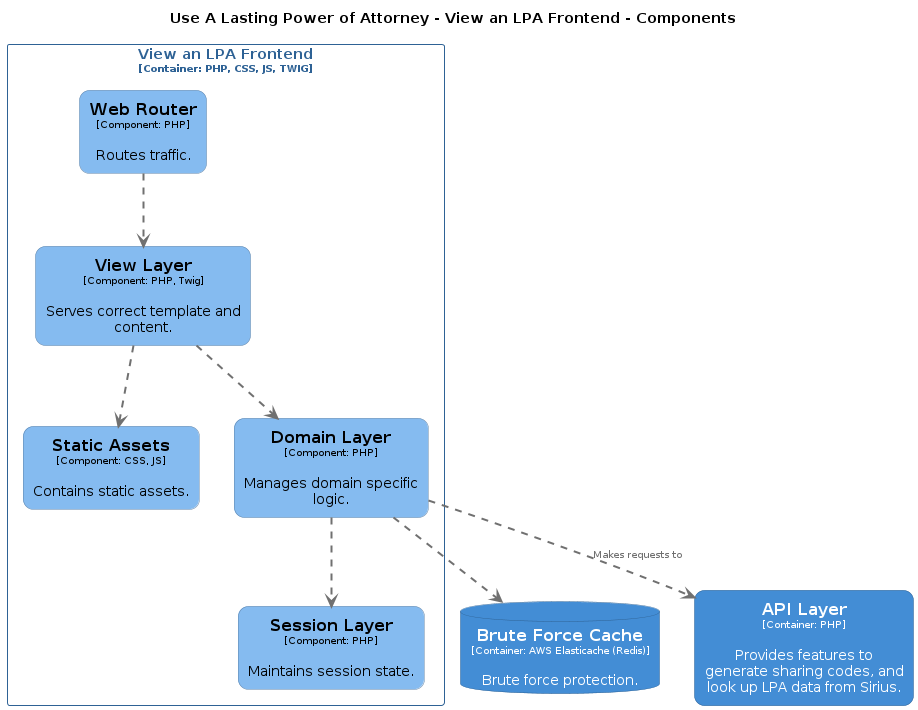

The diagram above was rendered by PlantUML. Its source (embedded in the PNG):
@startuml
set separator none
title Use A Lasting Power of Attorney - View an LPA Frontend - Components

top to bottom direction

skinparam {
  arrowFontSize 10
  defaultTextAlignment center
  wrapWidth 200
  maxMessageSize 100
}

hide stereotype

skinparam rectangle<<UseALastingPowerofAttorney.APILayer>> {
  BackgroundColor #438dd5
  FontColor #ffffff
  BorderColor #2e6295
  roundCorner 20
  shadowing false
}
skinparam database<<UseALastingPowerofAttorney.BruteForceCache>> {
  BackgroundColor #438dd5
  FontColor #ffffff
  BorderColor #2e6295
  shadowing false
}
skinparam rectangle<<UseALastingPowerofAttorney.ViewanLPAFrontend.DomainLayer>> {
  BackgroundColor #85bbf0
  FontColor #000000
  BorderColor #5d82a8
  roundCorner 20
  shadowing false
}
skinparam rectangle<<UseALastingPowerofAttorney.ViewanLPAFrontend.SessionLayer>> {
  BackgroundColor #85bbf0
  FontColor #000000
  BorderColor #5d82a8
  roundCorner 20
  shadowing false
}
skinparam rectangle<<UseALastingPowerofAttorney.ViewanLPAFrontend.StaticAssets>> {
  BackgroundColor #85bbf0
  FontColor #000000
  BorderColor #5d82a8
  roundCorner 20
  shadowing false
}
skinparam rectangle<<UseALastingPowerofAttorney.ViewanLPAFrontend.ViewLayer>> {
  BackgroundColor #85bbf0
  FontColor #000000
  BorderColor #5d82a8
  roundCorner 20
  shadowing false
}
skinparam rectangle<<UseALastingPowerofAttorney.ViewanLPAFrontend.WebRouter>> {
  BackgroundColor #85bbf0
  FontColor #000000
  BorderColor #5d82a8
  roundCorner 20
  shadowing false
}
skinparam rectangle<<UseALastingPowerofAttorney.ViewanLPAFrontend>> {
  BorderColor #2e6295
  FontColor #2e6295
  shadowing false
}

database "==Brute Force Cache\n<size:10>[Container: AWS Elasticache (Redis)]</size>\n\nBrute force protection." <<UseALastingPowerofAttorney.BruteForceCache>> as UseALastingPowerofAttorney.BruteForceCache
rectangle "==API Layer\n<size:10>[Container: PHP]</size>\n\nProvides features to generate sharing codes, and look up LPA data from Sirius." <<UseALastingPowerofAttorney.APILayer>> as UseALastingPowerofAttorney.APILayer

rectangle "View an LPA Frontend\n<size:10>[Container: PHP, CSS, JS, TWIG]</size>" <<UseALastingPowerofAttorney.ViewanLPAFrontend>> {
  rectangle "==Web Router\n<size:10>[Component: PHP]</size>\n\nRoutes traffic." <<UseALastingPowerofAttorney.ViewanLPAFrontend.WebRouter>> as UseALastingPowerofAttorney.ViewanLPAFrontend.WebRouter
  rectangle "==Static Assets\n<size:10>[Component: CSS, JS]</size>\n\nContains static assets." <<UseALastingPowerofAttorney.ViewanLPAFrontend.StaticAssets>> as UseALastingPowerofAttorney.ViewanLPAFrontend.StaticAssets
  rectangle "==View Layer\n<size:10>[Component: PHP, Twig]</size>\n\nServes correct template and content." <<UseALastingPowerofAttorney.ViewanLPAFrontend.ViewLayer>> as UseALastingPowerofAttorney.ViewanLPAFrontend.ViewLayer
  rectangle "==Session Layer\n<size:10>[Component: PHP]</size>\n\nMaintains session state." <<UseALastingPowerofAttorney.ViewanLPAFrontend.SessionLayer>> as UseALastingPowerofAttorney.ViewanLPAFrontend.SessionLayer
  rectangle "==Domain Layer\n<size:10>[Component: PHP]</size>\n\nManages domain specific logic." <<UseALastingPowerofAttorney.ViewanLPAFrontend.DomainLayer>> as UseALastingPowerofAttorney.ViewanLPAFrontend.DomainLayer
}

UseALastingPowerofAttorney.ViewanLPAFrontend.WebRouter .[#707070,thickness=2].> UseALastingPowerofAttorney.ViewanLPAFrontend.ViewLayer : "<color:#707070>"
UseALastingPowerofAttorney.ViewanLPAFrontend.ViewLayer .[#707070,thickness=2].> UseALastingPowerofAttorney.ViewanLPAFrontend.DomainLayer : "<color:#707070>"
UseALastingPowerofAttorney.ViewanLPAFrontend.DomainLayer .[#707070,thickness=2].> UseALastingPowerofAttorney.ViewanLPAFrontend.SessionLayer : "<color:#707070>"
UseALastingPowerofAttorney.ViewanLPAFrontend.ViewLayer .[#707070,thickness=2].> UseALastingPowerofAttorney.ViewanLPAFrontend.StaticAssets : "<color:#707070>"
UseALastingPowerofAttorney.ViewanLPAFrontend.DomainLayer .[#707070,thickness=2].> UseALastingPowerofAttorney.BruteForceCache : "<color:#707070>"
UseALastingPowerofAttorney.ViewanLPAFrontend.DomainLayer .[#707070,thickness=2].> UseALastingPowerofAttorney.APILayer : "<color:#707070>Makes requests to"
@enduml